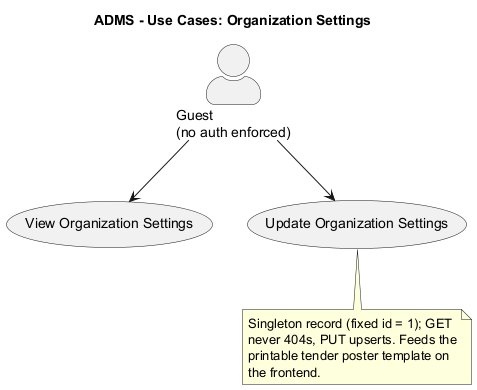

The diagram above was rendered by PlantUML. Its source (embedded in the PNG):
@startuml use-case-organization
title ADMS - Use Cases: Organization Settings
skinparam actorStyle awesome

actor "Guest\n(no auth enforced)" as Guest

usecase "View Organization Settings" as UC_ViewOrg
usecase "Update Organization Settings" as UC_UpdateOrg

Guest --> UC_ViewOrg
Guest --> UC_UpdateOrg

note bottom of UC_UpdateOrg
  Singleton record (fixed id = 1); GET
  never 404s, PUT upserts. Feeds the
  printable tender poster template on
  the frontend.
end note

@enduml